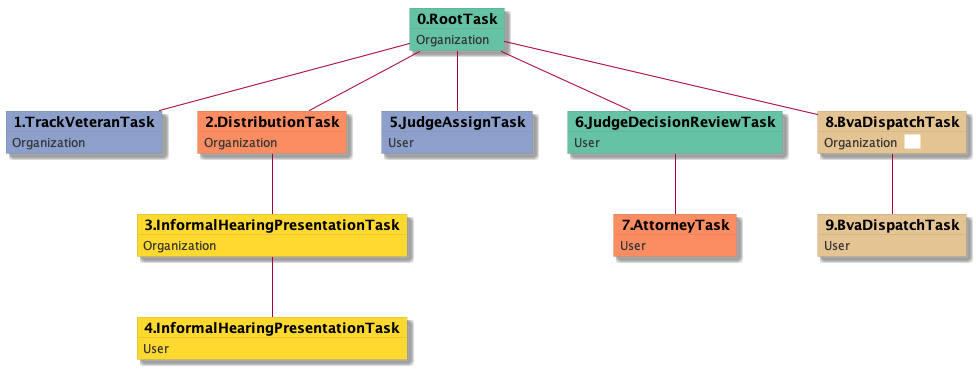

The diagram above was rendered by PlantUML. Its source (embedded in the PNG):
@startuml
skinparam {
  ObjectBorderColor #555
  ObjectBorderThickness 0
  ObjectFontStyle bold
  ObjectFontSize 14
  ObjectAttributeFontColor #333
  ObjectAttributeFontSize 12
}
  object 0.RootTask #66c2a5 {
Organization
}
  object 1.TrackVeteranTask #8da0cb {
Organization
}
  object 2.DistributionTask #fc8d62 {
Organization
}
  object 3.InformalHearingPresentationTask #ffd92f {
Organization
}
  object 4.InformalHearingPresentationTask #ffd92f {
User
}
  object 5.JudgeAssignTask #8da0cb {
User
}
  object 6.JudgeDecisionReviewTask #66c2a5 {
User
}
  object 7.AttorneyTask #fc8d62 {
User
}
  object 8.BvaDispatchTask #e5c494 {
Organization  <back:white>    </back>
}
  object 9.BvaDispatchTask #e5c494 {
User
}
0.RootTask -- 1.TrackVeteranTask
0.RootTask -- 2.DistributionTask
2.DistributionTask -- 3.InformalHearingPresentationTask
3.InformalHearingPresentationTask -- 4.InformalHearingPresentationTask
0.RootTask -- 5.JudgeAssignTask
0.RootTask -- 6.JudgeDecisionReviewTask
6.JudgeDecisionReviewTask -- 7.AttorneyTask
0.RootTask -- 8.BvaDispatchTask
8.BvaDispatchTask -- 9.BvaDispatchTask
@enduml